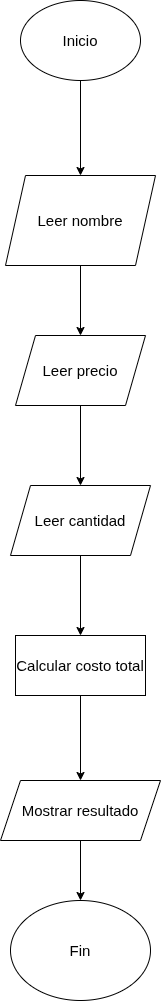

The diagram above was exported from draw.io. Its source (the exported page's mxGraphModel, read from the mxfile embedded in the PNG):
<mxGraphModel dx="1607" dy="946" grid="1" gridSize="10" guides="1" tooltips="1" connect="1" arrows="1" fold="1" page="1" pageScale="1" pageWidth="827" pageHeight="1169" math="0" shadow="0">
  <root>
    <mxCell id="0" />
    <mxCell id="1" parent="0" />
    <mxCell id="G9j3ZNY60GBdLcuvlEEU-1" parent="1" style="ellipse;whiteSpace=wrap;html=1;fontSize=15;direction=west;flipH=1;legacyAnchorPoints=0;flipV=1;" value="Inicio" vertex="1">
      <mxGeometry height="80" width="120" x="350" y="80" as="geometry" />
    </mxCell>
    <mxCell id="G9j3ZNY60GBdLcuvlEEU-2" edge="1" parent="1" source="G9j3ZNY60GBdLcuvlEEU-1" style="endArrow=classic;html=1;rounded=0;fontSize=15;entryX=0.5;entryY=0;entryDx=0;entryDy=0;" target="G9j3ZNY60GBdLcuvlEEU-3" value="">
      <mxGeometry height="50" relative="1" width="50" as="geometry">
        <mxPoint x="433" y="-20" as="sourcePoint" />
        <mxPoint x="409" y="240" as="targetPoint" />
      </mxGeometry>
    </mxCell>
    <mxCell id="G9j3ZNY60GBdLcuvlEEU-5" edge="1" parent="1" source="G9j3ZNY60GBdLcuvlEEU-3" style="edgeStyle=orthogonalEdgeStyle;rounded=0;orthogonalLoop=1;jettySize=auto;html=1;exitX=0.5;exitY=1;exitDx=0;exitDy=0;entryX=0.5;entryY=0;entryDx=0;entryDy=0;fontSize=15;" target="G9j3ZNY60GBdLcuvlEEU-4">
      <mxGeometry relative="1" as="geometry" />
    </mxCell>
    <mxCell id="G9j3ZNY60GBdLcuvlEEU-3" parent="1" style="shape=parallelogram;perimeter=parallelogramPerimeter;whiteSpace=wrap;html=1;fixedSize=1;fontSize=15;direction=west;flipH=1;legacyAnchorPoints=0;flipV=1;" value="Leer nombre" vertex="1">
      <mxGeometry height="90" width="150" x="335" y="255" as="geometry" />
    </mxCell>
    <mxCell id="oPh8yq9Y3h369YyN153f-3" edge="1" parent="1" source="G9j3ZNY60GBdLcuvlEEU-4" style="edgeStyle=orthogonalEdgeStyle;rounded=0;orthogonalLoop=1;jettySize=auto;html=1;exitX=0.5;exitY=1;exitDx=0;exitDy=0;entryX=0.5;entryY=0;entryDx=0;entryDy=0;fontSize=15;" target="G9j3ZNY60GBdLcuvlEEU-11">
      <mxGeometry relative="1" as="geometry" />
    </mxCell>
    <mxCell id="G9j3ZNY60GBdLcuvlEEU-4" parent="1" style="shape=parallelogram;perimeter=parallelogramPerimeter;whiteSpace=wrap;html=1;fixedSize=1;fontSize=15;direction=west;flipH=1;legacyAnchorPoints=0;flipV=1;" value="Leer precio" vertex="1">
      <mxGeometry height="70" width="130" x="345" y="415" as="geometry" />
    </mxCell>
    <mxCell id="XQKSr4Q8JNUSQTVF5HYW-3" edge="1" parent="1" source="G9j3ZNY60GBdLcuvlEEU-11" style="edgeStyle=orthogonalEdgeStyle;rounded=0;orthogonalLoop=1;jettySize=auto;html=1;exitX=0.5;exitY=1;exitDx=0;exitDy=0;entryX=0.5;entryY=0;entryDx=0;entryDy=0;fontSize=15;" target="G9j3ZNY60GBdLcuvlEEU-19">
      <mxGeometry relative="1" as="geometry" />
    </mxCell>
    <mxCell id="G9j3ZNY60GBdLcuvlEEU-11" parent="1" style="shape=parallelogram;perimeter=parallelogramPerimeter;whiteSpace=wrap;html=1;fixedSize=1;rounded=0;strokeColor=default;align=center;verticalAlign=middle;fillColor=default;fontSize=15;direction=west;flipH=1;legacyAnchorPoints=0;flipV=1;" value="Leer cantidad" vertex="1">
      <mxGeometry height="70" width="140" x="340" y="565" as="geometry" />
    </mxCell>
    <mxCell id="XQKSr4Q8JNUSQTVF5HYW-4" edge="1" parent="1" source="G9j3ZNY60GBdLcuvlEEU-19" style="edgeStyle=orthogonalEdgeStyle;rounded=0;orthogonalLoop=1;jettySize=auto;html=1;exitX=0.5;exitY=1;exitDx=0;exitDy=0;entryX=0.5;entryY=0;entryDx=0;entryDy=0;" target="G9j3ZNY60GBdLcuvlEEU-21">
      <mxGeometry relative="1" as="geometry" />
    </mxCell>
    <mxCell id="G9j3ZNY60GBdLcuvlEEU-19" parent="1" style="rounded=0;whiteSpace=wrap;html=1;fontSize=15;direction=west;flipH=1;legacyAnchorPoints=0;flipV=1;" value="Calcular costo total" vertex="1">
      <mxGeometry height="60" width="130" x="345" y="715" as="geometry" />
    </mxCell>
    <mxCell id="G9j3ZNY60GBdLcuvlEEU-24" edge="1" parent="1" source="G9j3ZNY60GBdLcuvlEEU-21" style="edgeStyle=orthogonalEdgeStyle;rounded=0;orthogonalLoop=1;jettySize=auto;html=1;exitX=0.5;exitY=1;exitDx=0;exitDy=0;entryX=0.5;entryY=0;entryDx=0;entryDy=0;fontSize=15;" target="G9j3ZNY60GBdLcuvlEEU-23">
      <mxGeometry relative="1" as="geometry" />
    </mxCell>
    <mxCell id="G9j3ZNY60GBdLcuvlEEU-21" parent="1" style="shape=parallelogram;perimeter=parallelogramPerimeter;whiteSpace=wrap;html=1;fixedSize=1;fontSize=15;direction=west;flipH=1;legacyAnchorPoints=0;flipV=1;" value="Mostrar resultado" vertex="1">
      <mxGeometry height="60" width="160" x="330" y="860" as="geometry" />
    </mxCell>
    <mxCell id="G9j3ZNY60GBdLcuvlEEU-23" parent="1" style="ellipse;whiteSpace=wrap;html=1;fontSize=15;direction=west;flipH=1;legacyAnchorPoints=0;flipV=1;" value="Fin" vertex="1">
      <mxGeometry height="100" width="140" x="340" y="980" as="geometry" />
    </mxCell>
  </root>
</mxGraphModel>